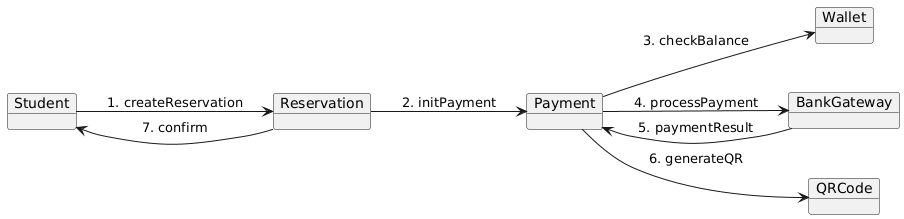

The diagram above was rendered by PlantUML. Its source (embedded in the PNG):
@startuml
left to right direction

object Student
object "Reservation" as R
object "Payment" as P
object "Wallet" as W
object "BankGateway" as B
object "QRCode" as QR

Student --> R : 1. createReservation
R --> P : 2. initPayment
P --> W : 3. checkBalance
P --> B : 4. processPayment
B --> P : 5. paymentResult
P --> QR : 6. generateQR
R --> Student : 7. confirm
@enduml